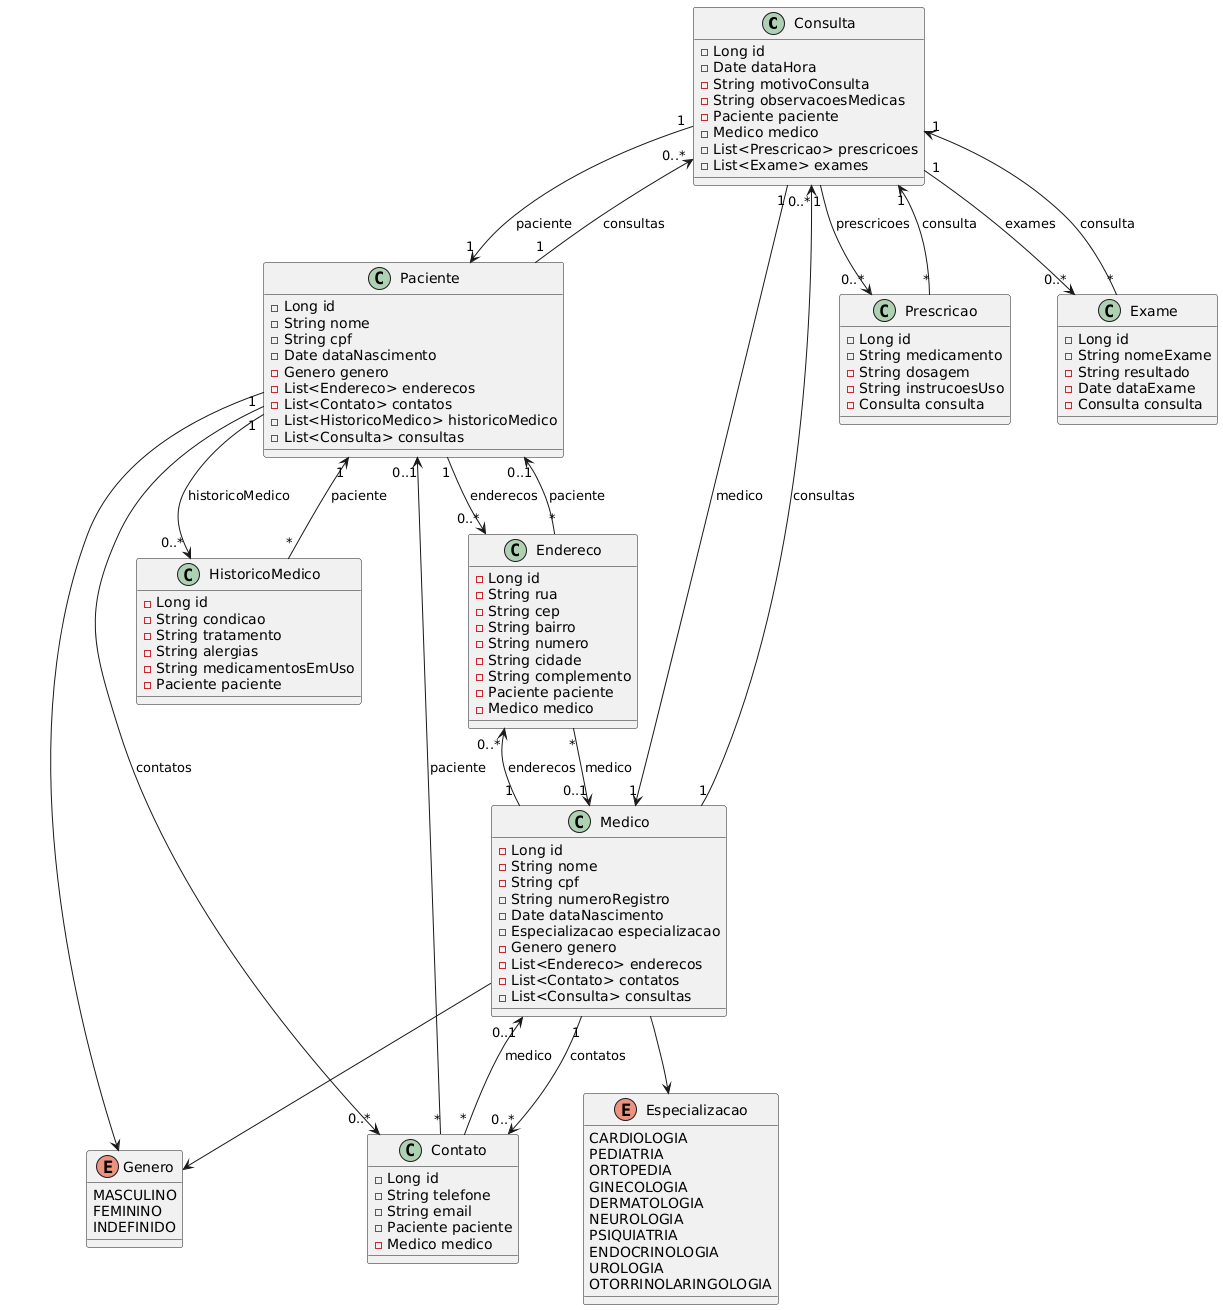

The diagram above was rendered by PlantUML. Its source (embedded in the PNG):
@startuml
' Definição das classes

class Consulta {
    - Long id
    - Date dataHora
    - String motivoConsulta
    - String observacoesMedicas
    - Paciente paciente
    - Medico medico
    - List<Prescricao> prescricoes
    - List<Exame> exames
}

class Paciente {
    - Long id
    - String nome
    - String cpf
    - Date dataNascimento
    - Genero genero
    - List<Endereco> enderecos
    - List<Contato> contatos
    - List<HistoricoMedico> historicoMedico
    - List<Consulta> consultas
}

class Medico {
    - Long id
    - String nome
    - String cpf
    - String numeroRegistro
    - Date dataNascimento
    - Especializacao especializacao
    - Genero genero
    - List<Endereco> enderecos
    - List<Contato> contatos
    - List<Consulta> consultas
}

class Endereco {
    - Long id
    - String rua
    - String cep
    - String bairro
    - String numero
    - String cidade
    - String complemento
    - Paciente paciente
    - Medico medico
}

class Contato {
    - Long id
    - String telefone
    - String email
    - Paciente paciente
    - Medico medico
}

class Prescricao {
    - Long id
    - String medicamento
    - String dosagem
    - String instrucoesUso
    - Consulta consulta
}

class Exame {
    - Long id
    - String nomeExame
    - String resultado
    - Date dataExame
    - Consulta consulta
}

class HistoricoMedico {
    - Long id
    - String condicao
    - String tratamento
    - String alergias
    - String medicamentosEmUso
    - Paciente paciente
}

enum Genero {
    MASCULINO
    FEMININO
    INDEFINIDO
}

enum Especializacao {
    CARDIOLOGIA
    PEDIATRIA
    ORTOPEDIA
    GINECOLOGIA
    DERMATOLOGIA
    NEUROLOGIA
    PSIQUIATRIA
    ENDOCRINOLOGIA
    UROLOGIA
    OTORRINOLARINGOLOGIA
}

' Relacionamentos

Paciente "1" --> "0..*" Consulta : "consultas"
Paciente "1" --> "0..*" Endereco : "enderecos"
Paciente "1" --> "0..*" Contato : "contatos"
Paciente "1" --> "0..*" HistoricoMedico : "historicoMedico"

Medico "1" --> "0..*" Consulta : "consultas"
Medico "1" --> "0..*" Endereco : "enderecos"
Medico "1" --> "0..*" Contato : "contatos"

Consulta "1" --> "0..*" Prescricao : "prescricoes"
Consulta "1" --> "0..*" Exame : "exames"

Consulta "1" --> "1" Paciente : "paciente"
Consulta "1" --> "1" Medico : "medico"

Endereco "*" --> "0..1" Paciente : "paciente"
Endereco "*" --> "0..1" Medico : "medico"

Contato "*" --> "0..1" Paciente : "paciente"
Contato "*" --> "0..1" Medico : "medico"

Prescricao "*" --> "1" Consulta : "consulta"
Exame "*" --> "1" Consulta : "consulta"

HistoricoMedico "*" --> "1" Paciente : "paciente"

' Enums
Paciente --> Genero
Medico --> Genero
Medico --> Especializacao
@enduml